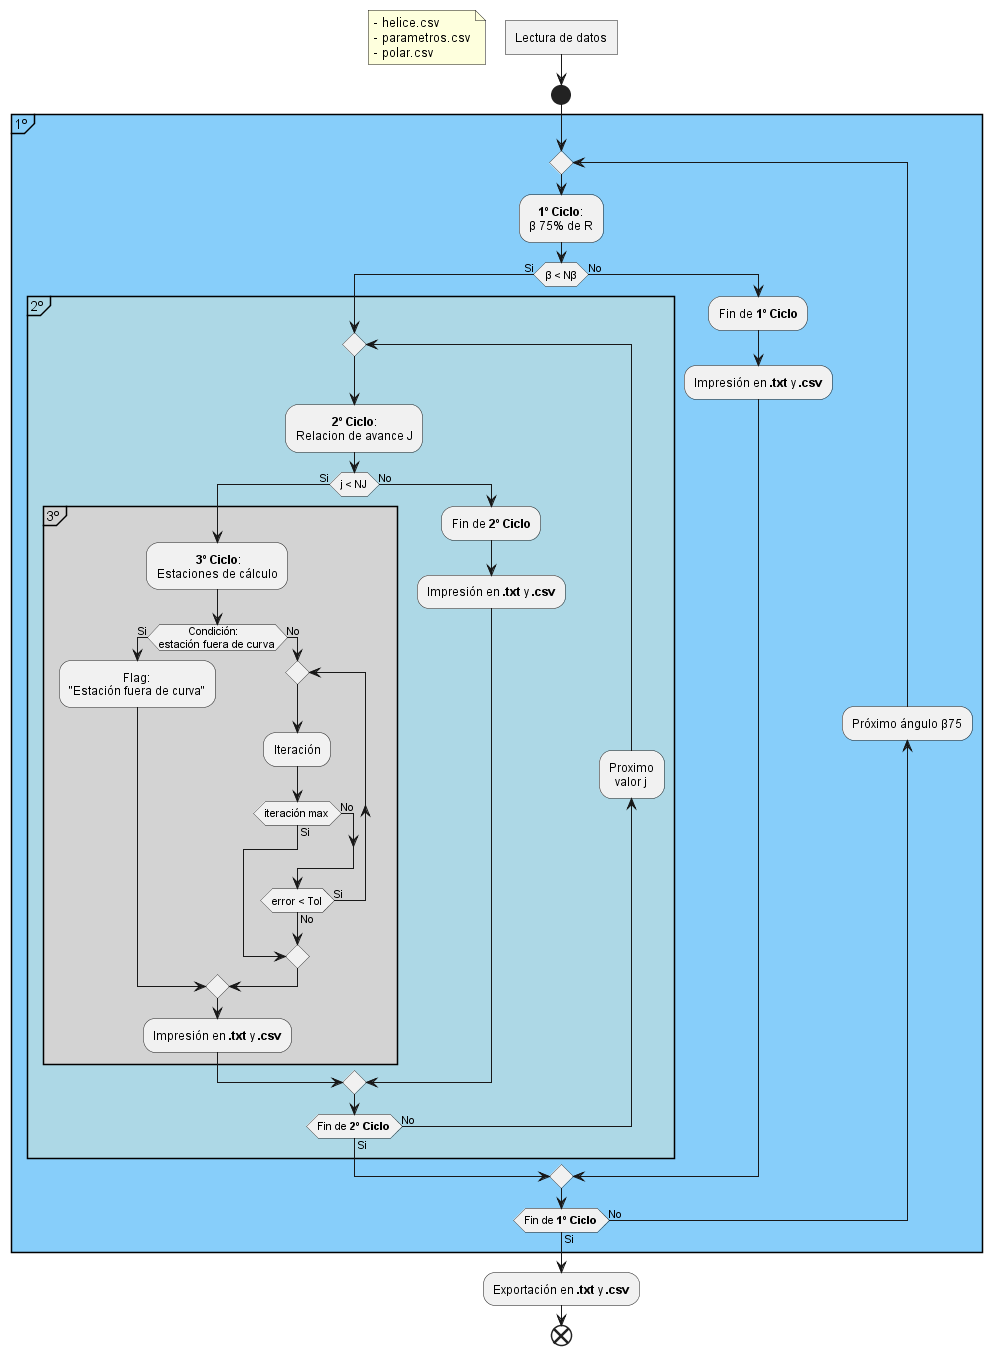

The diagram above was rendered by PlantUML. Its source (embedded in the PNG):
@startuml Helian-diagrama_de_flujo

<style>
activityDiagram {
    FontName arial
}
</style>

:Lectura de datos]
floating note left: - helice.csv\n- parametros.csv\n- polar.csv

start
partition 1º #LightSkyBlue {
repeat
:   **1º Ciclo**:\nβ 75% de R;
    if (β < Nβ) then (Si)
        partition 2º #LightBlue {
        repeat
            :\t    **2º Ciclo**:\nRelacion de avance J;
            if (j < NJ) then (Si)
                partition 3º #LightGrey {
                    :\t     **3º Ciclo**:\nEstaciones de cálculo;
                    if (\t  Condición:\nestación fuera de curva) then (Si)
                        :\t\t  Flag:\n"Estación fuera de curva";
                    else (No)
                        repeat
                            :Iteración;
                            if (iteración max) then (No)
                            else (Si)
                            break
                            endif
                        repeat while (error < Tol) is (Si) not (No)
                    endif
                    :Impresión en **.txt** y **.csv**;
                }
            else (No)
                :Fin de **2º Ciclo**;
                :Impresión en **.txt** y **.csv**;
            endif
        backward :Proximo\n  valor j;
        repeat while (Fin de **2º Ciclo**) is (No) not (Si)
        }
    else (No)
        :Fin de **1º Ciclo**;
        :Impresión en **.txt** y **.csv**;
    endif
backward :Próximo ángulo β75;
repeat while (Fin de **1º Ciclo**) is (No) not (Si)
}
:Exportación en **.txt** y **.csv**;
end

@enduml